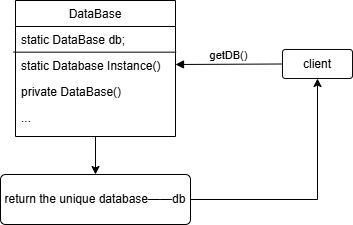

The diagram above was exported from draw.io. Its source (the exported page's mxGraphModel, read from the mxfile embedded in the PNG):
<mxGraphModel dx="1205" dy="773" grid="0" gridSize="10" guides="1" tooltips="1" connect="1" arrows="1" fold="1" page="0" pageScale="1" pageWidth="827" pageHeight="1169" background="#ffffff" math="0" shadow="0">
  <root>
    <mxCell id="0" />
    <mxCell id="1" parent="0" />
    <mxCell id="laFSHZ8wLjPyxBLJKVjr-1" value="DataBase" style="swimlane;fontStyle=0;align=center;verticalAlign=top;childLayout=stackLayout;horizontal=1;startSize=26;horizontalStack=0;resizeParent=1;resizeLast=0;collapsible=1;marginBottom=0;rounded=0;shadow=0;strokeWidth=1;" vertex="1" parent="1">
      <mxGeometry x="53" y="156" width="160" height="136" as="geometry">
        <mxRectangle x="550" y="140" width="160" height="26" as="alternateBounds" />
      </mxGeometry>
    </mxCell>
    <mxCell id="laFSHZ8wLjPyxBLJKVjr-2" value="static DataBase db;" style="text;align=left;verticalAlign=top;spacingLeft=4;spacingRight=4;overflow=hidden;rotatable=0;points=[[0,0.5],[1,0.5]];portConstraint=eastwest;rounded=0;shadow=0;html=0;" vertex="1" parent="laFSHZ8wLjPyxBLJKVjr-1">
      <mxGeometry y="26" width="160" height="26" as="geometry" />
    </mxCell>
    <mxCell id="laFSHZ8wLjPyxBLJKVjr-3" value="" style="endArrow=none;html=1;rounded=0;exitX=-0.012;exitY=0.987;exitDx=0;exitDy=0;exitPerimeter=0;entryX=1.004;entryY=0.987;entryDx=0;entryDy=0;entryPerimeter=0;" edge="1" parent="laFSHZ8wLjPyxBLJKVjr-1" source="laFSHZ8wLjPyxBLJKVjr-2" target="laFSHZ8wLjPyxBLJKVjr-2">
      <mxGeometry width="50" height="50" relative="1" as="geometry">
        <mxPoint x="332" y="288" as="sourcePoint" />
        <mxPoint x="382" y="238" as="targetPoint" />
      </mxGeometry>
    </mxCell>
    <mxCell id="laFSHZ8wLjPyxBLJKVjr-4" value="static Database Instance()" style="text;align=left;verticalAlign=top;spacingLeft=4;spacingRight=4;overflow=hidden;rotatable=0;points=[[0,0.5],[1,0.5]];portConstraint=eastwest;rounded=0;shadow=0;html=0;" vertex="1" parent="laFSHZ8wLjPyxBLJKVjr-1">
      <mxGeometry y="52" width="160" height="26" as="geometry" />
    </mxCell>
    <mxCell id="laFSHZ8wLjPyxBLJKVjr-5" value="private DataBase()" style="text;align=left;verticalAlign=top;spacingLeft=4;spacingRight=4;overflow=hidden;rotatable=0;points=[[0,0.5],[1,0.5]];portConstraint=eastwest;rounded=0;shadow=0;html=0;" vertex="1" parent="laFSHZ8wLjPyxBLJKVjr-1">
      <mxGeometry y="78" width="160" height="26" as="geometry" />
    </mxCell>
    <mxCell id="laFSHZ8wLjPyxBLJKVjr-6" value="..." style="text;align=left;verticalAlign=top;spacingLeft=4;spacingRight=4;overflow=hidden;rotatable=0;points=[[0,0.5],[1,0.5]];portConstraint=eastwest;rounded=0;shadow=0;html=0;" vertex="1" parent="laFSHZ8wLjPyxBLJKVjr-1">
      <mxGeometry y="104" width="160" height="26" as="geometry" />
    </mxCell>
    <mxCell id="laFSHZ8wLjPyxBLJKVjr-8" value="client" style="rounded=1;arcSize=10;whiteSpace=wrap;html=1;align=center;" vertex="1" parent="1">
      <mxGeometry x="320" y="205" width="70" height="29" as="geometry" />
    </mxCell>
    <mxCell id="laFSHZ8wLjPyxBLJKVjr-9" value="return the unique database——db" style="rounded=1;arcSize=10;whiteSpace=wrap;html=1;align=center;" vertex="1" parent="1">
      <mxGeometry x="38" y="330" width="190" height="50" as="geometry" />
    </mxCell>
    <mxCell id="laFSHZ8wLjPyxBLJKVjr-10" value="getDB()" style="html=1;verticalAlign=bottom;endArrow=block;curved=0;rounded=0;exitX=0;exitY=0.5;exitDx=0;exitDy=0;" edge="1" parent="1" source="laFSHZ8wLjPyxBLJKVjr-8">
      <mxGeometry width="80" relative="1" as="geometry">
        <mxPoint x="370" y="400" as="sourcePoint" />
        <mxPoint x="213" y="220" as="targetPoint" />
      </mxGeometry>
    </mxCell>
    <mxCell id="laFSHZ8wLjPyxBLJKVjr-12" value="" style="endArrow=classic;html=1;rounded=0;exitX=0.5;exitY=1;exitDx=0;exitDy=0;" edge="1" parent="1" source="laFSHZ8wLjPyxBLJKVjr-1" target="laFSHZ8wLjPyxBLJKVjr-9">
      <mxGeometry width="50" height="50" relative="1" as="geometry">
        <mxPoint x="390" y="420" as="sourcePoint" />
        <mxPoint x="440" y="370" as="targetPoint" />
      </mxGeometry>
    </mxCell>
    <mxCell id="laFSHZ8wLjPyxBLJKVjr-13" value="" style="endArrow=classic;html=1;rounded=0;exitX=1;exitY=0.5;exitDx=0;exitDy=0;entryX=0.5;entryY=1;entryDx=0;entryDy=0;" edge="1" parent="1" source="laFSHZ8wLjPyxBLJKVjr-9" target="laFSHZ8wLjPyxBLJKVjr-8">
      <mxGeometry width="50" height="50" relative="1" as="geometry">
        <mxPoint x="390" y="420" as="sourcePoint" />
        <mxPoint x="440" y="370" as="targetPoint" />
        <Array as="points">
          <mxPoint x="355" y="355" />
        </Array>
      </mxGeometry>
    </mxCell>
  </root>
</mxGraphModel>